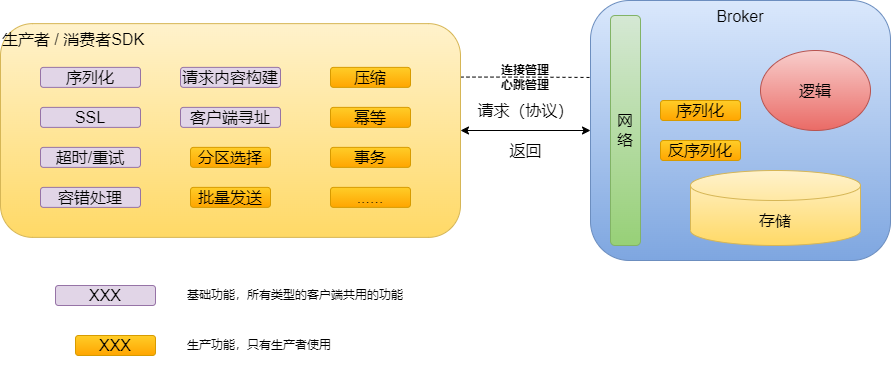

The diagram above was exported from draw.io. Its source (the exported page's mxGraphModel, read from the mxfile embedded in the PNG):
<mxGraphModel dx="1747" dy="634" grid="1" gridSize="10" guides="1" tooltips="1" connect="1" arrows="1" fold="1" page="1" pageScale="1" pageWidth="827" pageHeight="1169" background="#FFFFFF" math="0" shadow="0">
  <root>
    <mxCell id="0" />
    <mxCell id="1" parent="0" />
    <mxCell id="pYYFssB-5kzNTW2vnvsf-14" style="edgeStyle=orthogonalEdgeStyle;rounded=0;orthogonalLoop=1;jettySize=auto;html=1;fontSize=16;startArrow=classic;startFill=1;" parent="1" source="pYYFssB-5kzNTW2vnvsf-1" target="pYYFssB-5kzNTW2vnvsf-2" edge="1">
      <mxGeometry relative="1" as="geometry" />
    </mxCell>
    <mxCell id="O4bdKzVXLWekJEJmppQn-17" style="edgeStyle=orthogonalEdgeStyle;rounded=0;orthogonalLoop=1;jettySize=auto;html=1;exitX=1;exitY=0.25;exitDx=0;exitDy=0;entryX=0;entryY=0.296;entryDx=0;entryDy=0;entryPerimeter=0;endArrow=none;endFill=0;dashed=1;" edge="1" parent="1" source="pYYFssB-5kzNTW2vnvsf-1" target="pYYFssB-5kzNTW2vnvsf-2">
      <mxGeometry relative="1" as="geometry" />
    </mxCell>
    <mxCell id="pYYFssB-5kzNTW2vnvsf-1" value="生产者 / 消费者SDK" style="rounded=1;whiteSpace=wrap;html=1;verticalAlign=top;align=left;fontSize=16;fillColor=#fff2cc;strokeColor=#d6b656;gradientColor=#ffd966;" parent="1" vertex="1">
      <mxGeometry x="-220" y="173.13" width="460" height="213.75" as="geometry" />
    </mxCell>
    <mxCell id="pYYFssB-5kzNTW2vnvsf-2" value="Broker" style="rounded=1;whiteSpace=wrap;html=1;fontSize=16;verticalAlign=top;fillColor=#dae8fc;gradientColor=#7ea6e0;strokeColor=#6c8ebf;" parent="1" vertex="1">
      <mxGeometry x="370" y="150" width="300" height="260" as="geometry" />
    </mxCell>
    <mxCell id="pYYFssB-5kzNTW2vnvsf-5" value="事务" style="rounded=1;whiteSpace=wrap;html=1;fontSize=16;fillColor=#ffcd28;gradientColor=#ffa500;strokeColor=#d79b00;" parent="1" vertex="1">
      <mxGeometry x="110" y="296.88" width="80" height="20" as="geometry" />
    </mxCell>
    <mxCell id="pYYFssB-5kzNTW2vnvsf-6" value="......" style="rounded=1;whiteSpace=wrap;html=1;fontSize=16;fillColor=#ffcd28;gradientColor=#ffa500;strokeColor=#d79b00;" parent="1" vertex="1">
      <mxGeometry x="110" y="336.88" width="80" height="20" as="geometry" />
    </mxCell>
    <mxCell id="pYYFssB-5kzNTW2vnvsf-7" value="序列化" style="rounded=1;whiteSpace=wrap;html=1;fontSize=16;fillColor=#ffcd28;gradientColor=#ffa500;strokeColor=#d79b00;" parent="1" vertex="1">
      <mxGeometry x="440" y="250" width="80" height="20" as="geometry" />
    </mxCell>
    <mxCell id="pYYFssB-5kzNTW2vnvsf-8" value="反序列化" style="rounded=1;whiteSpace=wrap;html=1;fontSize=16;fillColor=#ffcd28;gradientColor=#ffa500;strokeColor=#d79b00;" parent="1" vertex="1">
      <mxGeometry x="440" y="290" width="80" height="20" as="geometry" />
    </mxCell>
    <mxCell id="pYYFssB-5kzNTW2vnvsf-11" value="网络" style="rounded=1;whiteSpace=wrap;html=1;fontSize=16;fillColor=#d5e8d4;gradientColor=#97d077;strokeColor=#82b366;" parent="1" vertex="1">
      <mxGeometry x="390" y="165" width="30" height="230" as="geometry" />
    </mxCell>
    <mxCell id="pYYFssB-5kzNTW2vnvsf-12" value="逻辑" style="ellipse;whiteSpace=wrap;html=1;fontSize=16;fillColor=#f8cecc;gradientColor=#ea6b66;strokeColor=#b85450;" parent="1" vertex="1">
      <mxGeometry x="540" y="200" width="110" height="80" as="geometry" />
    </mxCell>
    <mxCell id="pYYFssB-5kzNTW2vnvsf-13" value="存储" style="shape=cylinder3;whiteSpace=wrap;html=1;boundedLbl=1;backgroundOutline=1;size=15;fontSize=16;fillColor=#fff2cc;gradientColor=#ffd966;strokeColor=#d6b656;" parent="1" vertex="1">
      <mxGeometry x="470" y="320" width="170" height="75" as="geometry" />
    </mxCell>
    <mxCell id="pYYFssB-5kzNTW2vnvsf-15" value="请求（协议）" style="text;html=1;align=center;verticalAlign=middle;resizable=0;points=[];autosize=1;strokeColor=none;fillColor=none;fontSize=16;" parent="1" vertex="1">
      <mxGeometry x="250" y="250" width="110" height="20" as="geometry" />
    </mxCell>
    <mxCell id="pYYFssB-5kzNTW2vnvsf-16" value="返回" style="text;html=1;align=center;verticalAlign=middle;resizable=0;points=[];autosize=1;strokeColor=none;fillColor=none;fontSize=16;" parent="1" vertex="1">
      <mxGeometry x="280" y="290" width="50" height="20" as="geometry" />
    </mxCell>
    <mxCell id="O4bdKzVXLWekJEJmppQn-1" value="序列化" style="rounded=1;whiteSpace=wrap;html=1;fontSize=16;fillColor=#e1d5e7;strokeColor=#9673a6;" vertex="1" parent="1">
      <mxGeometry x="-180" y="216.88" width="100" height="20" as="geometry" />
    </mxCell>
    <mxCell id="O4bdKzVXLWekJEJmppQn-2" value="客户端寻址" style="rounded=1;whiteSpace=wrap;html=1;fontSize=16;fillColor=#e1d5e7;strokeColor=#9673a6;" vertex="1" parent="1">
      <mxGeometry x="-40" y="256.88" width="100" height="20" as="geometry" />
    </mxCell>
    <mxCell id="O4bdKzVXLWekJEJmppQn-3" value="超时/重试" style="rounded=1;whiteSpace=wrap;html=1;fontSize=16;fillColor=#e1d5e7;strokeColor=#9673a6;" vertex="1" parent="1">
      <mxGeometry x="-180" y="296.88" width="100" height="20" as="geometry" />
    </mxCell>
    <mxCell id="O4bdKzVXLWekJEJmppQn-4" value="容错处理" style="rounded=1;whiteSpace=wrap;html=1;fontSize=16;fillColor=#e1d5e7;strokeColor=#9673a6;" vertex="1" parent="1">
      <mxGeometry x="-180" y="336.88" width="100" height="20" as="geometry" />
    </mxCell>
    <mxCell id="O4bdKzVXLWekJEJmppQn-5" value="请求内容构建" style="rounded=1;whiteSpace=wrap;html=1;fontSize=16;fillColor=#e1d5e7;strokeColor=#9673a6;" vertex="1" parent="1">
      <mxGeometry x="-40" y="216.88" width="100" height="20" as="geometry" />
    </mxCell>
    <mxCell id="O4bdKzVXLWekJEJmppQn-6" value="SSL" style="rounded=1;whiteSpace=wrap;html=1;fontSize=16;fillColor=#e1d5e7;strokeColor=#9673a6;" vertex="1" parent="1">
      <mxGeometry x="-180" y="256.88" width="100" height="20" as="geometry" />
    </mxCell>
    <mxCell id="O4bdKzVXLWekJEJmppQn-7" value="分区选择" style="rounded=1;whiteSpace=wrap;html=1;fontSize=16;fillColor=#ffcd28;gradientColor=#ffa500;strokeColor=#d79b00;" vertex="1" parent="1">
      <mxGeometry x="-30" y="296.88" width="80" height="20" as="geometry" />
    </mxCell>
    <mxCell id="O4bdKzVXLWekJEJmppQn-8" value="批量发送" style="rounded=1;whiteSpace=wrap;html=1;fontSize=16;fillColor=#ffcd28;gradientColor=#ffa500;strokeColor=#d79b00;" vertex="1" parent="1">
      <mxGeometry x="-30" y="336.88" width="80" height="20" as="geometry" />
    </mxCell>
    <mxCell id="O4bdKzVXLWekJEJmppQn-9" value="压缩" style="rounded=1;whiteSpace=wrap;html=1;fontSize=16;fillColor=#ffcd28;gradientColor=#ffa500;strokeColor=#d79b00;" vertex="1" parent="1">
      <mxGeometry x="110" y="216.88" width="80" height="20" as="geometry" />
    </mxCell>
    <mxCell id="O4bdKzVXLWekJEJmppQn-10" value="幂等" style="rounded=1;whiteSpace=wrap;html=1;fontSize=16;fillColor=#ffcd28;gradientColor=#ffa500;strokeColor=#d79b00;" vertex="1" parent="1">
      <mxGeometry x="110" y="256.88" width="80" height="20" as="geometry" />
    </mxCell>
    <mxCell id="O4bdKzVXLWekJEJmppQn-12" value="XXX" style="rounded=1;whiteSpace=wrap;html=1;fontSize=16;fillColor=#e1d5e7;strokeColor=#9673a6;" vertex="1" parent="1">
      <mxGeometry x="-165" y="435" width="100" height="20" as="geometry" />
    </mxCell>
    <mxCell id="O4bdKzVXLWekJEJmppQn-13" value="XXX" style="rounded=1;whiteSpace=wrap;html=1;fontSize=16;fillColor=#ffcd28;gradientColor=#ffa500;strokeColor=#d79b00;" vertex="1" parent="1">
      <mxGeometry x="-145" y="485" width="80" height="20" as="geometry" />
    </mxCell>
    <mxCell id="O4bdKzVXLWekJEJmppQn-14" value="&lt;p class=&quot;MsoNormal&quot;&gt;&lt;span&gt;基础功能，所有类型的客户端共用的功能&lt;/span&gt;&lt;/p&gt;" style="text;html=1;strokeColor=none;fillColor=none;align=left;verticalAlign=middle;whiteSpace=wrap;rounded=0;" vertex="1" parent="1">
      <mxGeometry x="-35" y="430" width="220" height="30" as="geometry" />
    </mxCell>
    <mxCell id="O4bdKzVXLWekJEJmppQn-15" value="&lt;p class=&quot;MsoNormal&quot;&gt;&lt;span&gt;生产功能，只有生产者使用&lt;/span&gt;&lt;/p&gt;" style="text;html=1;strokeColor=none;fillColor=none;align=left;verticalAlign=middle;whiteSpace=wrap;rounded=0;" vertex="1" parent="1">
      <mxGeometry x="-35" y="480" width="220" height="30" as="geometry" />
    </mxCell>
    <mxCell id="O4bdKzVXLWekJEJmppQn-18" value="&lt;b&gt;连接管理&lt;br&gt;心跳管理&lt;/b&gt;" style="text;html=1;strokeColor=none;fillColor=none;align=center;verticalAlign=middle;whiteSpace=wrap;rounded=0;" vertex="1" parent="1">
      <mxGeometry x="275" y="211.88" width="60" height="30" as="geometry" />
    </mxCell>
  </root>
</mxGraphModel>